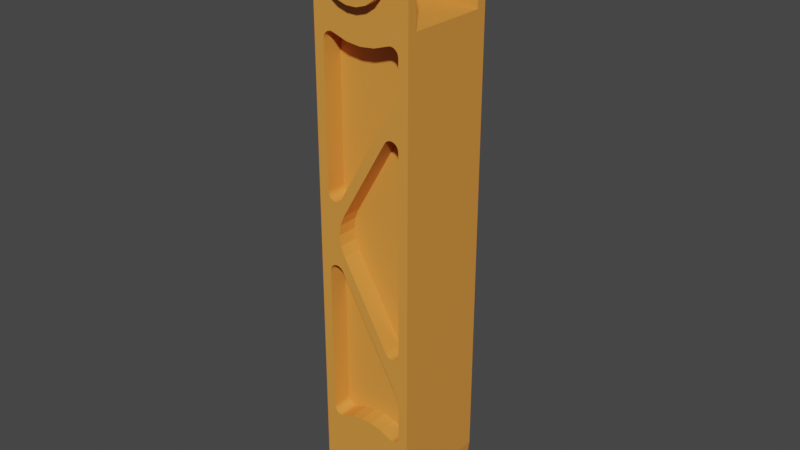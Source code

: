 # Source: forearm.blend  (saved by Blender 2.82.7; exported with 4.5.12 LTS)
import bpy
from mathutils import Matrix  # noqa: F401  (used for matrix-valued properties, if any)

bpy.ops.wm.read_factory_settings(use_empty=True)
scene = bpy.context.scene
scene.name = 'Scene'

# ---- collections
col_collection = bpy.data.collections.new('Collection'); scene.collection.children.link(col_collection)

# ---- materials (node trees are filled in below, after node groups)
mat_material_002 = bpy.data.materials.new('Material.002')
mat_material_002.use_transparent_shadow = False

# ---- material node trees
mat_material_002.use_nodes = True; mat_material_002.node_tree.nodes.clear()
_N = mat_material_002.node_tree.nodes; _L = mat_material_002.node_tree.links
n0 = _N.new('ShaderNodeOutputMaterial'); n0.name = 'Material Output'; n0.location = (300, 300)
n1 = _N.new('ShaderNodeBsdfPrincipled'); n1.name = 'Principled BSDF'; n1.location = (10, 300)
n1.distribution = 'GGX'
n1.subsurface_method = 'BURLEY'
n1.inputs[0].default_value = (0.8, 0.3, 0.05, 1.0)
n1.inputs[3].default_value = 1.45
n1.inputs[27].default_value = (0.0, 0.0, 0.0, 1.0)
n1.inputs[28].default_value = 1.0
_L.new(n1.outputs[0], n0.inputs[0])
n0.is_active_output = True

# ---- world
world_world = bpy.data.worlds.new('World'); scene.world = world_world
world_world.use_nodes = True; world_world.node_tree.nodes.clear()
_N = world_world.node_tree.nodes; _L = world_world.node_tree.links
n0 = _N.new('ShaderNodeOutputWorld'); n0.name = 'World Output'; n0.location = (300, 300)
n1 = _N.new('ShaderNodeBackground'); n1.name = 'Background'; n1.location = (10, 300)
n1.inputs[0].default_value = (0.05088, 0.05088, 0.05088, 1.0)
_L.new(n1.outputs[0], n0.inputs[0])
n0.is_active_output = True
world_world.color = (0.05088, 0.05088, 0.05088)
world_world.use_sun_shadow = False
world_world.sun_shadow_jitter_overblur = 0.0

# ---- meshes
me_forearm = bpy.data.meshes.new('Forearm')
me_forearm.from_pydata([(55.0, 13.1, 12.17), (55.0, 10.8, 4.425), (55.0, 17.41, 9.233), (55.0, 16.13, 1.625), (55.0, 22.39, 7.695), (55.0, 21.99, 0.1823), (55.0, 27.61, 7.695), (55.0, 28.01, 0.1823), (55.0, 32.59, 9.233), (55.0, 0.0, 25.0), (55.0, 0.7265, 19.02), (55.0, 7.939, 21.11), (55.0, 9.845, 16.25), (55.0, 2.864, 13.38), (55.0, 6.287, 8.422), (55.0, 33.87, 298.4), (55.0, 28.01, 299.8), (55.0, 40.22, 248.9), (55.0, 42.53, 248.7), (55.0, 43.54, 248.1), (55.0, 50.0, 275.0), (55.0, 44.33, 247.2), (55.0, 44.83, 246.2), (55.0, 7.327, 56.93), (55.0, 15.14, 39.46), (55.0, 8.415, 56.61), (55.0, 9.55, 56.6), (55.0, 0.0, 275.0), (55.0, 5.172, 246.2), (55.0, 5.674, 247.2), (55.0, 47.14, 286.6), (55.0, 43.71, 291.6), (55.0, 41.39, 249.0), (55.0, 39.12, 248.5), (55.0, 6.429, 166.9), (55.0, 5.658, 167.7), (55.0, 21.99, 299.8), (55.0, 9.777, 248.9), (55.0, 42.58, 203.0), (55.0, 43.57, 202.4), (55.0, 44.34, 201.6), (55.0, 5.168, 168.8), (55.0, 5.0, 169.9), (55.0, 5.0, 245.0), (55.0, 39.2, 295.6), (55.0, 49.27, 281.0), (55.0, 13.66, 160.0), (55.0, 11.74, 167.0), (55.0, 10.8, 166.4), (55.0, 44.83, 99.5), (55.0, 44.34, 98.45), (55.0, 50.0, 25.0), (55.0, 43.57, 97.58), (55.0, 42.58, 96.97), (55.0, 7.549, 26.31), (55.0, 8.71, 31.39), (55.0, 11.32, 35.91), (55.0, 6.461, 248.1), (55.0, 7.467, 248.7), (55.0, 0.7265, 281.0), (55.0, 8.605, 249.0), (55.0, 2.864, 286.6), (55.0, 16.13, 298.4), (55.0, 10.8, 295.6), (55.0, 6.287, 291.6), (55.0, 11.66, 155.2), (55.0, 44.83, 200.5), (55.0, 45.0, 199.4), (55.0, 45.0, 100.6), (55.0, 45.0, 60.57), (55.0, 44.84, 59.44), (55.0, 44.37, 58.41), (55.0, 6.373, 57.55), (55.0, 5.631, 58.41), (55.0, 5.161, 59.44), (55.0, 7.416, 166.3), (55.0, 5.0, 130.1), (55.0, 5.0, 60.57), (55.0, 8.536, 166.0), (55.0, 5.168, 131.2), (55.0, 5.658, 132.3), (55.0, 6.429, 133.1), (55.0, 7.416, 133.7), (55.0, 8.536, 134.0), (55.0, 43.63, 57.55), (55.0, 42.67, 56.93), (55.0, 41.59, 56.61), (55.0, 10.88, 248.5), (55.0, 16.31, 246.3), (55.0, 22.06, 245.1), (55.0, 12.46, 167.9), (55.0, 37.54, 201.4), (55.0, 42.32, 219.6), (55.0, 38.26, 202.3), (55.0, 39.2, 202.9), (55.0, 39.2, 97.07), (55.0, 38.26, 97.74), (55.0, 42.32, 80.36), (55.0, 37.54, 98.65), (55.0, 12.46, 132.1), (55.0, 13.66, 140.0), (55.0, 11.74, 133.0), (55.0, 45.0, 70.36), (55.0, 44.32, 75.54), (55.0, 41.46, 96.67), (55.0, 40.31, 96.71), (55.0, 27.94, 245.1), (55.0, 33.69, 246.3), (55.0, 45.0, 245.0), (55.0, 45.0, 229.6), (55.0, 44.32, 224.5), (55.0, 41.46, 203.3), (55.0, 40.31, 203.3), (55.0, 33.87, 1.625), (55.0, 39.2, 4.425), (55.0, 36.9, 12.17), (55.0, 43.71, 8.422), (55.0, 40.16, 16.25), (55.0, 47.14, 13.38), (55.0, 42.06, 21.11), (55.0, 49.27, 19.02), (55.0, 42.45, 26.31), (55.0, 41.29, 31.39), (55.0, 38.68, 35.91), (55.0, 40.45, 56.6), (55.0, 34.86, 39.46), (55.0, 39.36, 56.92), (55.0, 30.16, 41.72), (55.0, 32.34, 59.22), (55.0, 25.0, 42.5), (55.0, 25.0, 60.0), (55.0, 19.84, 41.72), (55.0, 17.66, 59.22), (55.0, 10.64, 56.92), (55.0, 9.695, 166.0), (55.0, 10.98, 150.0), (55.0, 11.66, 144.8), (55.0, 9.695, 134.0), (55.0, 10.8, 133.6), (50.0, 50.0, 25.0), (50.0, 49.27, 19.02), (50.0, 47.14, 13.38), (50.0, 43.71, 8.422), (50.0, 39.2, 4.425), (50.0, 33.87, 1.625), (50.0, 28.01, 0.1823), (50.0, 21.99, 0.1823), (50.0, 16.13, 1.625), (50.0, 10.8, 4.425), (50.0, 6.287, 8.422), (50.0, 2.864, 13.38), (50.0, 0.7265, 19.02), (50.0, 0.0, 25.0), (5.0, 50.0, 25.0), (10.0, 50.0, 25.0), (10.0, 49.27, 19.02), (5.0, 49.27, 19.02), (10.0, 47.14, 13.38), (5.0, 47.14, 13.38), (10.0, 43.71, 8.422), (5.0, 43.71, 8.422), (10.0, 39.2, 4.425), (5.0, 39.2, 4.425), (10.0, 33.87, 1.625), (5.0, 33.87, 1.625), (10.0, 28.01, 0.1823), (5.0, 28.01, 0.1823), (10.0, 21.99, 0.1823), (5.0, 21.99, 0.1823), (10.0, 16.13, 1.625), (5.0, 16.13, 1.625), (10.0, 10.8, 4.425), (5.0, 10.8, 4.425), (10.0, 6.287, 8.422), (5.0, 6.287, 8.422), (10.0, 2.864, 13.38), (5.0, 2.864, 13.38), (10.0, 0.7265, 19.02), (5.0, 0.7265, 19.02), (10.0, 0.0, 25.0), (5.0, 0.0, 25.0), (10.0, 0.0, 50.0), (50.0, 0.0, 50.0), (5.0, 0.0, 275.0), (5.0, 0.7265, 281.0), (5.0, 2.864, 286.6), (5.0, 6.287, 291.6), (5.0, 10.8, 295.6), (5.0, 16.13, 298.4), (5.0, 21.99, 299.8), (5.0, 28.01, 299.8), (5.0, 33.87, 298.4), (5.0, 39.2, 295.6), (5.0, 43.71, 291.6), (5.0, 47.14, 286.6), (5.0, 49.27, 281.0), (5.0, 50.0, 275.0), (50.0, 50.0, 50.0), (10.0, 50.0, 50.0), (5.0, 8.71, 18.61), (5.0, 11.32, 14.09), (5.0, 15.14, 10.54), (5.0, 19.84, 8.277), (5.0, 25.0, 7.5), (5.0, 9.777, 248.9), (5.0, 6.373, 57.55), (5.0, 13.1, 37.83), (5.0, 5.631, 58.41), (5.0, 5.161, 59.44), (5.0, 10.88, 248.5), (5.0, 7.327, 56.93), (5.0, 8.415, 56.61), (5.0, 17.41, 40.77), (5.0, 30.16, 8.277), (5.0, 34.86, 10.54), (5.0, 38.68, 14.09), (5.0, 41.29, 18.61), (5.0, 42.45, 23.69), (5.0, 42.67, 56.93), (5.0, 43.63, 57.55), (5.0, 36.9, 37.83), (5.0, 5.172, 246.2), (5.0, 5.674, 247.2), (5.0, 6.461, 248.1), (5.0, 45.0, 245.0), (5.0, 44.83, 246.2), (5.0, 44.33, 247.2), (5.0, 40.22, 248.9), (5.0, 9.55, 56.6), (5.0, 10.64, 56.92), (5.0, 22.39, 42.3), (5.0, 17.66, 59.22), (5.0, 25.0, 42.5), (5.0, 25.0, 60.0), (5.0, 27.61, 42.3), (5.0, 32.34, 59.22), (5.0, 32.59, 40.77), (5.0, 8.605, 249.0), (5.0, 7.467, 248.7), (5.0, 6.429, 133.1), (5.0, 5.658, 132.3), (5.0, 39.36, 56.92), (5.0, 40.45, 56.6), (5.0, 41.59, 56.61), (5.0, 7.416, 133.7), (5.0, 5.0, 169.9), (5.0, 8.536, 134.0), (5.0, 5.168, 168.8), (5.0, 5.658, 167.7), (5.0, 41.39, 249.0), (5.0, 5.0, 245.0), (5.0, 44.32, 75.54), (5.0, 39.2, 97.07), (5.0, 40.31, 96.71), (5.0, 44.83, 200.5), (5.0, 44.34, 201.6), (5.0, 43.57, 202.4), (5.0, 42.58, 203.0), (5.0, 6.429, 166.9), (5.0, 7.416, 166.3), (5.0, 8.536, 166.0), (5.0, 43.54, 248.1), (5.0, 42.53, 248.7), (5.0, 39.12, 248.5), (5.0, 33.69, 246.3), (5.0, 27.94, 245.1), (5.0, 5.168, 131.2), (5.0, 5.0, 130.1), (5.0, 5.0, 60.57), (5.0, 11.66, 144.8), (5.0, 13.66, 140.0), (5.0, 10.8, 133.6), (5.0, 22.06, 245.1), (5.0, 16.31, 246.3), (5.0, 7.549, 23.69), (5.0, 7.939, 28.89), (5.0, 9.845, 33.75), (5.0, 38.26, 97.74), (5.0, 42.32, 80.36), (5.0, 37.54, 98.65), (5.0, 12.46, 132.1), (5.0, 11.74, 133.0), (5.0, 42.58, 96.97), (5.0, 43.57, 97.58), (5.0, 44.34, 98.45), (5.0, 45.0, 229.6), (5.0, 44.32, 224.5), (5.0, 41.46, 203.3), (5.0, 42.32, 219.6), (5.0, 40.31, 203.3), (5.0, 39.2, 202.9), (5.0, 38.26, 202.3), (5.0, 37.54, 201.4), (5.0, 12.46, 167.9), (5.0, 13.66, 160.0), (5.0, 11.74, 167.0), (5.0, 44.83, 99.5), (5.0, 45.0, 100.6), (5.0, 45.0, 199.4), (5.0, 9.695, 134.0), (5.0, 10.98, 150.0), (5.0, 11.66, 155.2), (5.0, 9.695, 166.0), (5.0, 10.8, 166.4), (5.0, 44.37, 58.41), (5.0, 44.84, 59.44), (5.0, 40.16, 33.75), (5.0, 42.06, 28.89), (5.0, 45.0, 60.57), (5.0, 45.0, 70.36), (5.0, 41.46, 96.67), (60.0, 25.0, 7.5), (60.0, 22.39, 7.695), (60.0, 17.41, 9.233), (60.0, 13.1, 12.17), (60.0, 9.845, 16.25), (60.0, 7.939, 21.11), (60.0, 7.549, 26.31), (60.0, 8.71, 31.39), (60.0, 11.32, 35.91), (60.0, 15.14, 39.46), (60.0, 19.84, 41.72), (60.0, 25.0, 42.5), (60.0, 30.16, 41.72), (60.0, 34.86, 39.46), (60.0, 38.68, 35.91), (60.0, 41.29, 31.39), (60.0, 42.45, 26.31), (60.0, 42.06, 21.11), (60.0, 40.16, 16.25), (60.0, 36.9, 12.17), (60.0, 32.59, 9.233), (60.0, 27.61, 7.695), (60.0, 25.0, 25.0), (0.0, 27.61, 42.3), (0.0, 32.59, 40.77), (0.0, 36.9, 37.83), (0.0, 40.16, 33.75), (0.0, 42.06, 28.89), (0.0, 42.45, 23.69), (0.0, 41.29, 18.61), (0.0, 38.68, 14.09), (0.0, 34.86, 10.54), (0.0, 30.16, 8.277), (0.0, 25.0, 7.5), (0.0, 19.84, 8.277), (0.0, 15.14, 10.54), (0.0, 11.32, 14.09), (0.0, 8.71, 18.61), (0.0, 7.549, 23.69), (0.0, 7.939, 28.89), (0.0, 9.845, 33.75), (0.0, 13.1, 37.83), (0.0, 17.41, 40.77), (0.0, 22.39, 42.3), (0.0, 25.0, 25.0), (45.0, 39.12, 248.5), (45.0, 33.69, 246.3), (45.0, 27.94, 245.1), (45.0, 22.06, 245.1), (45.0, 16.31, 246.3), (45.0, 10.88, 248.5), (45.0, 45.0, 245.0), (45.0, 45.0, 229.6), (45.0, 12.46, 167.9), (45.0, 42.32, 219.6), (45.0, 5.0, 169.9), (45.0, 5.0, 245.0), (45.0, 5.172, 246.2), (45.0, 44.32, 224.5), (45.0, 5.658, 167.7), (45.0, 9.695, 166.0), (45.0, 10.8, 166.4), (45.0, 6.429, 166.9), (45.0, 7.416, 166.3), (45.0, 8.536, 166.0), (45.0, 5.168, 168.8), (45.0, 11.74, 167.0), (45.0, 44.83, 246.2), (45.0, 44.33, 247.2), (45.0, 43.54, 248.1), (45.0, 42.53, 248.7), (45.0, 41.39, 249.0), (45.0, 40.22, 248.9), (45.0, 7.467, 248.7), (45.0, 6.461, 248.1), (45.0, 8.605, 249.0), (45.0, 9.777, 248.9), (45.0, 5.674, 247.2), (45.0, 10.64, 56.92), (45.0, 17.66, 59.22), (45.0, 25.0, 60.0), (45.0, 32.34, 59.22), (45.0, 39.36, 56.92), (45.0, 5.0, 60.57), (45.0, 5.0, 130.1), (45.0, 12.46, 132.1), (45.0, 42.32, 80.36), (45.0, 45.0, 60.57), (45.0, 45.0, 70.36), (45.0, 8.536, 134.0), (45.0, 9.695, 134.0), (45.0, 10.8, 133.6), (45.0, 8.415, 56.61), (45.0, 9.55, 56.6), (45.0, 5.168, 131.2), (45.0, 5.658, 132.3), (45.0, 44.32, 75.54), (45.0, 11.74, 133.0), (45.0, 7.416, 133.7), (45.0, 6.429, 133.1), (45.0, 5.161, 59.44), (45.0, 5.631, 58.41), (45.0, 40.45, 56.6), (45.0, 44.37, 58.41), (45.0, 44.84, 59.44), (45.0, 41.59, 56.61), (45.0, 42.67, 56.93), (45.0, 43.63, 57.55), (45.0, 6.373, 57.55), (45.0, 7.327, 56.93), (45.0, 37.54, 201.4), (45.0, 13.66, 160.0), (45.0, 45.0, 100.6), (45.0, 45.0, 199.4), (45.0, 37.54, 98.65), (45.0, 13.66, 140.0), (45.0, 10.98, 150.0), (45.0, 11.66, 144.8), (45.0, 43.57, 202.4), (45.0, 42.58, 203.0), (45.0, 44.34, 201.6), (45.0, 41.46, 203.3), (45.0, 44.83, 200.5), (45.0, 40.31, 203.3), (45.0, 39.2, 202.9), (45.0, 38.26, 202.3), (45.0, 11.66, 155.2), (45.0, 38.26, 97.74), (45.0, 39.2, 97.07), (45.0, 43.57, 97.58), (45.0, 44.34, 98.45), (45.0, 42.58, 96.97), (45.0, 41.46, 96.67), (45.0, 44.83, 99.5), (45.0, 40.31, 96.71), (15.0, 10.88, 248.5), (15.0, 16.31, 246.3), (15.0, 22.06, 245.1), (15.0, 27.94, 245.1), (15.0, 33.69, 246.3), (15.0, 39.12, 248.5), (15.0, 5.0, 169.9), (15.0, 5.0, 245.0), (15.0, 12.46, 167.9), (15.0, 42.32, 219.6), (15.0, 45.0, 245.0), (15.0, 45.0, 229.6), (15.0, 44.32, 224.5), (15.0, 5.172, 246.2), (15.0, 5.674, 247.2), (15.0, 6.461, 248.1), (15.0, 7.467, 248.7), (15.0, 8.605, 249.0), (15.0, 9.777, 248.9), (15.0, 7.416, 166.3), (15.0, 6.429, 166.9), (15.0, 5.658, 167.7), (15.0, 40.22, 248.9), (15.0, 44.83, 246.2), (15.0, 10.8, 166.4), (15.0, 9.695, 166.0), (15.0, 8.536, 166.0), (15.0, 5.168, 168.8), (15.0, 41.39, 249.0), (15.0, 42.53, 248.7), (15.0, 43.54, 248.1), (15.0, 11.74, 167.0), (15.0, 44.33, 247.2), (15.0, 39.36, 56.92), (15.0, 32.34, 59.22), (15.0, 25.0, 60.0), (15.0, 17.66, 59.22), (15.0, 10.64, 56.92), (15.0, 45.0, 60.57), (15.0, 45.0, 70.36), (15.0, 12.46, 132.1), (15.0, 42.32, 80.36), (15.0, 5.0, 60.57), (15.0, 5.0, 130.1), (15.0, 44.32, 75.54), (15.0, 11.74, 133.0), (15.0, 5.168, 131.2), (15.0, 5.658, 132.3), (15.0, 6.429, 133.1), (15.0, 7.416, 133.7), (15.0, 8.536, 134.0), (15.0, 9.695, 134.0), (15.0, 10.8, 133.6), (15.0, 9.55, 56.6), (15.0, 8.415, 56.61), (15.0, 7.327, 56.93), (15.0, 5.631, 58.41), (15.0, 5.161, 59.44), (15.0, 40.45, 56.6), (15.0, 41.59, 56.61), (15.0, 6.373, 57.55), (15.0, 44.84, 59.44), (15.0, 44.37, 58.41), (15.0, 42.67, 56.93), (15.0, 43.63, 57.55), (15.0, 37.54, 201.4), (15.0, 13.66, 160.0), (15.0, 37.54, 98.65), (15.0, 13.66, 140.0), (15.0, 45.0, 100.6), (15.0, 45.0, 199.4), (15.0, 10.98, 150.0), (15.0, 11.66, 155.2), (15.0, 11.66, 144.8), (15.0, 43.57, 202.4), (15.0, 44.34, 201.6), (15.0, 40.31, 96.71), (15.0, 39.2, 97.07), (15.0, 38.26, 97.74), (15.0, 39.2, 202.9), (15.0, 40.31, 203.3), (15.0, 41.46, 203.3), (15.0, 44.83, 200.5), (15.0, 44.83, 99.5), (15.0, 44.34, 98.45), (15.0, 41.46, 96.67), (15.0, 43.57, 97.58), (15.0, 42.58, 96.97), (15.0, 38.26, 202.3), (15.0, 42.58, 203.0)], [], [(0, 1, 2), (2, 1, 3), (2, 3, 4), (4, 3, 5), (4, 5, 6), (6, 5, 7), (6, 7, 8), (9, 10, 11), (11, 10, 12), (12, 10, 13), (12, 13, 0), (0, 13, 14), (0, 14, 1), (15, 16, 17), (18, 19, 20), (20, 19, 21), (20, 21, 22), (23, 24, 25), (25, 24, 26), (27, 28, 29), (30, 31, 32), (17, 16, 33), (9, 34, 35), (16, 36, 37), (38, 39, 20), (20, 39, 40), (35, 41, 9), (9, 41, 42), (9, 42, 27), (27, 42, 43), (27, 43, 28), (32, 31, 17), (17, 31, 44), (17, 44, 15), (18, 20, 32), (32, 20, 45), (32, 45, 30), (46, 47, 48), (49, 50, 51), (51, 50, 52), (51, 52, 53), (11, 54, 9), (9, 54, 55), (9, 55, 56), (29, 57, 27), (27, 57, 58), (27, 58, 59), (59, 58, 60), (59, 60, 61), (36, 62, 37), (37, 62, 63), (37, 63, 60), (60, 63, 64), (60, 64, 61), (46, 48, 65), (40, 66, 20), (20, 66, 67), (20, 67, 51), (51, 67, 68), (51, 68, 49), (69, 70, 51), (51, 70, 71), (23, 72, 24), (24, 72, 73), (24, 73, 56), (56, 73, 74), (56, 74, 9), (75, 34, 76), (76, 34, 9), (76, 9, 77), (77, 9, 74), (75, 76, 78), (78, 76, 79), (78, 79, 80), (80, 81, 78), (78, 81, 82), (78, 82, 83), (71, 84, 51), (51, 84, 85), (51, 85, 86), (37, 87, 16), (16, 87, 88), (16, 88, 89), (47, 46, 90), (90, 46, 91), (90, 91, 92), (92, 91, 93), (92, 93, 94), (95, 96, 97), (97, 96, 98), (97, 98, 99), (99, 98, 100), (99, 100, 101), (69, 51, 102), (102, 51, 53), (102, 53, 103), (103, 53, 104), (103, 104, 97), (97, 104, 105), (97, 105, 95), (89, 106, 16), (16, 106, 107), (16, 107, 33), (22, 108, 20), (20, 108, 109), (20, 109, 38), (38, 109, 110), (38, 110, 111), (111, 110, 92), (111, 92, 112), (112, 92, 94), (7, 113, 8), (8, 113, 114), (8, 114, 115), (115, 114, 116), (115, 116, 117), (117, 116, 118), (117, 118, 119), (119, 118, 120), (119, 120, 121), (121, 120, 51), (121, 51, 122), (122, 51, 86), (122, 86, 123), (123, 86, 124), (123, 124, 125), (125, 124, 126), (125, 126, 127), (127, 126, 128), (127, 128, 129), (129, 128, 130), (129, 130, 131), (131, 130, 132), (131, 132, 24), (24, 132, 133), (24, 133, 26), (48, 134, 65), (65, 134, 78), (65, 78, 135), (135, 78, 83), (135, 83, 136), (136, 83, 137), (136, 137, 100), (100, 137, 138), (100, 138, 101), (139, 51, 120), (139, 120, 140), (140, 120, 118), (140, 118, 141), (141, 118, 116), (141, 116, 142), (142, 116, 114), (142, 114, 143), (143, 114, 113), (143, 113, 144), (144, 113, 7), (144, 7, 145), (145, 7, 5), (145, 5, 146), (146, 5, 3), (146, 3, 147), (147, 3, 1), (147, 1, 148), (148, 1, 14), (148, 14, 149), (149, 14, 13), (149, 13, 150), (150, 13, 10), (150, 10, 151), (151, 10, 9), (151, 9, 152), (153, 154, 155), (153, 155, 156), (156, 155, 157), (156, 157, 158), (158, 157, 159), (158, 159, 160), (160, 159, 161), (160, 161, 162), (162, 161, 163), (162, 163, 164), (164, 163, 165), (164, 165, 166), (166, 165, 167), (166, 167, 168), (168, 167, 169), (168, 169, 170), (170, 169, 171), (170, 171, 172), (172, 171, 173), (172, 173, 174), (174, 173, 175), (174, 175, 176), (176, 175, 177), (176, 177, 178), (178, 177, 179), (178, 179, 180), (180, 179, 181), (152, 9, 182), (182, 9, 27), (182, 27, 181), (181, 27, 183), (181, 183, 180), (183, 27, 59), (183, 59, 184), (184, 59, 61), (184, 61, 185), (185, 61, 64), (185, 64, 186), (186, 64, 63), (186, 63, 187), (187, 63, 62), (187, 62, 188), (188, 62, 36), (188, 36, 189), (189, 36, 16), (189, 16, 190), (190, 16, 15), (190, 15, 191), (191, 15, 44), (191, 44, 192), (192, 44, 31), (192, 31, 193), (193, 31, 30), (193, 30, 194), (194, 30, 45), (194, 45, 195), (195, 45, 20), (195, 20, 196), (51, 139, 197), (154, 153, 198), (198, 153, 196), (198, 196, 197), (197, 196, 20), (197, 20, 51), (199, 200, 174), (174, 200, 172), (172, 200, 201), (172, 201, 170), (170, 201, 202), (170, 202, 168), (168, 202, 203), (168, 203, 166), (188, 189, 204), (205, 206, 207), (207, 206, 208), (204, 189, 209), (205, 210, 206), (206, 210, 211), (206, 211, 212), (166, 203, 164), (164, 203, 213), (164, 213, 162), (162, 213, 214), (162, 214, 160), (160, 214, 215), (160, 215, 158), (158, 215, 216), (158, 216, 156), (156, 216, 217), (156, 217, 153), (218, 219, 220), (221, 183, 222), (222, 183, 223), (224, 225, 196), (196, 225, 226), (189, 190, 227), (211, 228, 212), (212, 228, 229), (212, 229, 230), (230, 229, 231), (230, 231, 232), (232, 231, 233), (232, 233, 234), (234, 233, 235), (234, 235, 236), (184, 237, 183), (183, 237, 238), (183, 238, 223), (184, 185, 237), (237, 185, 186), (237, 186, 204), (204, 186, 187), (204, 187, 188), (183, 239, 240), (235, 241, 236), (236, 241, 242), (236, 242, 220), (220, 242, 243), (220, 243, 218), (244, 245, 246), (246, 245, 247), (246, 247, 248), (193, 249, 192), (192, 249, 227), (192, 227, 191), (191, 227, 190), (244, 239, 245), (245, 239, 183), (245, 183, 250), (250, 183, 221), (251, 252, 253), (254, 255, 196), (196, 255, 256), (196, 256, 257), (248, 258, 246), (246, 258, 259), (246, 259, 260), (226, 261, 196), (196, 261, 262), (196, 262, 195), (195, 262, 249), (195, 249, 194), (194, 249, 193), (227, 263, 189), (189, 263, 264), (189, 264, 265), (240, 266, 183), (183, 266, 267), (183, 267, 180), (180, 267, 268), (180, 268, 208), (269, 270, 271), (265, 272, 189), (189, 272, 273), (189, 273, 209), (174, 176, 199), (199, 176, 178), (199, 178, 274), (274, 178, 180), (274, 180, 275), (275, 180, 208), (275, 208, 276), (276, 208, 206), (252, 251, 277), (277, 251, 278), (277, 278, 279), (279, 278, 280), (279, 280, 270), (270, 280, 281), (270, 281, 271), (282, 283, 153), (153, 283, 284), (224, 196, 285), (285, 196, 257), (285, 257, 286), (286, 257, 287), (286, 287, 288), (288, 287, 289), (288, 289, 290), (290, 291, 288), (288, 291, 292), (288, 292, 293), (293, 292, 294), (293, 294, 295), (284, 296, 153), (153, 296, 297), (153, 297, 196), (196, 297, 298), (196, 298, 254), (271, 299, 269), (269, 299, 246), (269, 246, 300), (300, 246, 260), (300, 260, 301), (301, 260, 302), (301, 302, 294), (294, 302, 303), (294, 303, 295), (219, 304, 220), (220, 304, 305), (220, 305, 306), (306, 305, 153), (306, 153, 307), (307, 153, 217), (305, 308, 153), (153, 308, 309), (153, 309, 282), (282, 309, 251), (282, 251, 310), (310, 251, 253), (151, 152, 143), (182, 197, 152), (152, 197, 139), (152, 139, 140), (140, 141, 152), (152, 141, 142), (152, 142, 143), (144, 145, 149), (144, 149, 143), (143, 149, 150), (143, 150, 151), (145, 146, 149), (149, 146, 147), (149, 147, 148), (182, 181, 197), (197, 181, 198), (198, 181, 154), (154, 181, 179), (154, 179, 155), (155, 179, 157), (177, 175, 161), (161, 175, 173), (161, 173, 163), (177, 161, 179), (179, 161, 159), (179, 159, 157), (173, 171, 169), (169, 167, 173), (173, 167, 165), (173, 165, 163), (311, 312, 4), (4, 312, 313), (4, 313, 2), (2, 313, 314), (2, 314, 0), (0, 314, 315), (0, 315, 12), (12, 315, 316), (12, 316, 11), (11, 316, 317), (11, 317, 54), (54, 317, 318), (54, 318, 55), (55, 318, 319), (55, 319, 56), (56, 319, 320), (56, 320, 24), (24, 320, 321), (24, 321, 131), (131, 321, 322), (131, 322, 129), (129, 322, 323), (129, 323, 127), (127, 323, 324), (127, 324, 125), (125, 324, 325), (125, 325, 123), (123, 325, 326), (123, 326, 122), (122, 326, 327), (122, 327, 121), (121, 327, 328), (121, 328, 119), (119, 328, 329), (119, 329, 117), (117, 329, 330), (117, 330, 115), (115, 330, 331), (115, 331, 8), (8, 331, 332), (8, 332, 6), (6, 332, 311), (6, 311, 4), (311, 332, 333), (314, 313, 333), (333, 313, 312), (333, 312, 311), (317, 316, 333), (333, 316, 315), (333, 315, 314), (320, 319, 333), (333, 319, 318), (333, 318, 317), (323, 322, 333), (333, 322, 321), (333, 321, 320), (326, 325, 333), (333, 325, 324), (333, 324, 323), (329, 328, 333), (333, 328, 327), (333, 327, 326), (332, 331, 333), (333, 331, 330), (333, 330, 329), (232, 234, 334), (334, 234, 236), (334, 236, 335), (335, 236, 220), (335, 220, 336), (336, 220, 306), (336, 306, 337), (337, 306, 307), (337, 307, 338), (338, 307, 217), (338, 217, 339), (339, 217, 216), (339, 216, 340), (340, 216, 215), (340, 215, 341), (341, 215, 214), (341, 214, 342), (342, 214, 213), (342, 213, 343), (343, 213, 203), (343, 203, 344), (344, 203, 202), (344, 202, 345), (345, 202, 201), (345, 201, 346), (346, 201, 200), (346, 200, 347), (347, 200, 199), (347, 199, 348), (348, 199, 274), (348, 274, 349), (349, 274, 275), (349, 275, 350), (350, 275, 276), (350, 276, 351), (351, 276, 206), (351, 206, 352), (352, 206, 212), (352, 212, 353), (353, 212, 230), (353, 230, 354), (354, 230, 232), (354, 232, 334), (342, 343, 355), (355, 343, 344), (355, 344, 345), (339, 340, 355), (355, 340, 341), (355, 341, 342), (336, 337, 355), (355, 337, 338), (355, 338, 339), (354, 334, 355), (355, 334, 335), (355, 335, 336), (351, 352, 355), (355, 352, 353), (355, 353, 354), (348, 349, 355), (355, 349, 350), (355, 350, 351), (345, 346, 355), (355, 346, 347), (355, 347, 348), (356, 33, 107), (356, 107, 357), (357, 107, 106), (357, 106, 358), (358, 106, 89), (358, 89, 359), (359, 89, 88), (359, 88, 360), (360, 88, 87), (360, 87, 361), (362, 363, 108), (108, 363, 109), (90, 92, 364), (364, 92, 365), (366, 367, 42), (42, 367, 43), (367, 366, 361), (367, 361, 368), (364, 365, 357), (357, 365, 369), (357, 369, 356), (356, 369, 363), (356, 363, 362), (357, 358, 364), (364, 358, 359), (364, 359, 366), (366, 359, 360), (366, 360, 361), (370, 371, 372), (370, 373, 371), (371, 373, 374), (371, 374, 375), (366, 376, 364), (364, 376, 370), (364, 370, 377), (377, 370, 372), (378, 379, 362), (362, 379, 380), (362, 380, 381), (381, 382, 362), (362, 382, 383), (362, 383, 356), (384, 385, 386), (386, 385, 387), (387, 385, 361), (361, 385, 388), (361, 388, 368), (389, 133, 132), (389, 132, 390), (390, 132, 130), (390, 130, 391), (391, 130, 128), (391, 128, 392), (392, 128, 126), (392, 126, 393), (394, 395, 77), (77, 395, 76), (396, 397, 99), (99, 397, 97), (69, 102, 398), (398, 102, 399), (400, 390, 401), (401, 390, 402), (403, 404, 394), (394, 404, 389), (394, 389, 395), (395, 389, 390), (395, 390, 405), (405, 390, 406), (398, 399, 393), (393, 399, 407), (393, 407, 392), (392, 407, 397), (392, 397, 391), (391, 397, 396), (391, 396, 390), (390, 396, 408), (390, 408, 402), (400, 409, 390), (390, 409, 410), (390, 410, 406), (394, 411, 412), (413, 414, 393), (393, 414, 415), (393, 415, 398), (413, 416, 414), (414, 416, 417), (414, 417, 418), (412, 419, 394), (394, 419, 420), (394, 420, 403), (91, 46, 421), (421, 46, 422), (68, 67, 423), (423, 67, 424), (425, 426, 98), (98, 426, 100), (427, 428, 426), (429, 430, 431), (431, 430, 432), (431, 432, 433), (433, 432, 424), (424, 432, 434), (424, 434, 435), (435, 436, 424), (424, 436, 421), (424, 421, 423), (423, 421, 422), (423, 422, 426), (426, 422, 437), (426, 437, 427), (426, 425, 423), (423, 425, 438), (423, 438, 439), (440, 441, 442), (442, 441, 443), (441, 444, 443), (443, 444, 423), (443, 423, 445), (445, 423, 439), (399, 102, 407), (407, 102, 103), (407, 103, 397), (397, 103, 97), (109, 363, 110), (110, 363, 369), (110, 369, 92), (92, 369, 365), (422, 46, 437), (437, 46, 65), (437, 65, 427), (427, 65, 135), (427, 135, 428), (428, 135, 136), (428, 136, 426), (426, 136, 100), (394, 77, 411), (411, 77, 74), (411, 74, 412), (412, 74, 73), (412, 73, 419), (419, 73, 72), (419, 72, 420), (420, 72, 23), (420, 23, 403), (403, 23, 25), (403, 25, 404), (404, 25, 26), (404, 26, 389), (389, 26, 133), (393, 126, 413), (413, 126, 124), (413, 124, 416), (416, 124, 86), (416, 86, 417), (417, 86, 85), (417, 85, 418), (418, 85, 84), (418, 84, 414), (414, 84, 71), (414, 71, 415), (415, 71, 70), (415, 70, 398), (398, 70, 69), (396, 99, 408), (408, 99, 101), (408, 101, 402), (402, 101, 138), (402, 138, 401), (401, 138, 137), (401, 137, 400), (400, 137, 83), (400, 83, 409), (409, 83, 82), (409, 82, 410), (410, 82, 81), (410, 81, 406), (406, 81, 80), (406, 80, 405), (405, 80, 79), (405, 79, 395), (395, 79, 76), (90, 364, 47), (47, 364, 377), (47, 377, 48), (48, 377, 372), (48, 372, 134), (134, 372, 371), (134, 371, 78), (78, 371, 375), (78, 375, 75), (75, 375, 374), (75, 374, 34), (34, 374, 373), (34, 373, 35), (35, 373, 370), (35, 370, 41), (41, 370, 376), (41, 376, 42), (42, 376, 366), (361, 87, 387), (387, 87, 37), (387, 37, 386), (386, 37, 60), (386, 60, 384), (384, 60, 58), (384, 58, 385), (385, 58, 57), (385, 57, 388), (388, 57, 29), (388, 29, 368), (368, 29, 28), (368, 28, 367), (367, 28, 43), (362, 108, 378), (378, 108, 22), (378, 22, 379), (379, 22, 21), (379, 21, 380), (380, 21, 19), (380, 19, 381), (381, 19, 18), (381, 18, 382), (382, 18, 32), (382, 32, 383), (383, 32, 17), (383, 17, 356), (356, 17, 33), (68, 423, 49), (49, 423, 444), (49, 444, 50), (50, 444, 441), (50, 441, 52), (52, 441, 440), (52, 440, 53), (53, 440, 442), (53, 442, 104), (104, 442, 443), (104, 443, 105), (105, 443, 445), (105, 445, 95), (95, 445, 439), (95, 439, 96), (96, 439, 438), (96, 438, 98), (98, 438, 425), (424, 67, 433), (433, 67, 66), (433, 66, 431), (431, 66, 40), (431, 40, 429), (429, 40, 39), (429, 39, 430), (430, 39, 38), (430, 38, 432), (432, 38, 111), (432, 111, 434), (434, 111, 112), (434, 112, 435), (435, 112, 94), (435, 94, 436), (436, 94, 93), (436, 93, 421), (421, 93, 91), (446, 209, 273), (446, 273, 447), (447, 273, 272), (447, 272, 448), (448, 272, 265), (448, 265, 449), (449, 265, 264), (449, 264, 450), (450, 264, 263), (450, 263, 451), (245, 250, 452), (452, 250, 453), (454, 455, 293), (293, 455, 288), (224, 285, 456), (456, 285, 457), (447, 452, 446), (446, 452, 453), (447, 448, 454), (454, 448, 449), (454, 449, 455), (455, 449, 450), (455, 450, 458), (459, 460, 453), (453, 460, 461), (453, 461, 462), (462, 463, 453), (453, 463, 464), (453, 464, 446), (465, 466, 467), (458, 450, 457), (457, 450, 451), (457, 451, 456), (456, 451, 468), (456, 468, 469), (470, 471, 452), (471, 472, 452), (452, 472, 465), (452, 465, 473), (473, 465, 467), (474, 475, 476), (447, 454, 452), (452, 454, 477), (452, 477, 470), (474, 476, 468), (468, 476, 478), (468, 478, 469), (479, 241, 235), (479, 235, 480), (480, 235, 233), (480, 233, 481), (481, 233, 231), (481, 231, 482), (482, 231, 229), (482, 229, 483), (484, 485, 308), (308, 485, 309), (280, 278, 486), (486, 278, 487), (268, 267, 488), (488, 267, 489), (489, 482, 483), (490, 479, 487), (487, 479, 480), (487, 480, 486), (486, 480, 481), (486, 481, 491), (482, 489, 481), (481, 489, 492), (481, 492, 493), (493, 494, 481), (481, 494, 495), (481, 495, 496), (496, 497, 481), (481, 497, 498), (481, 498, 491), (499, 500, 501), (502, 503, 483), (483, 503, 488), (483, 488, 489), (490, 485, 479), (479, 485, 484), (479, 484, 504), (504, 484, 505), (499, 501, 483), (483, 501, 506), (483, 506, 502), (484, 507, 505), (505, 507, 508), (505, 508, 509), (509, 508, 510), (511, 512, 292), (292, 512, 294), (279, 270, 513), (513, 270, 514), (515, 516, 297), (297, 516, 298), (517, 518, 512), (514, 516, 513), (513, 516, 515), (517, 512, 519), (520, 521, 511), (522, 523, 515), (515, 523, 524), (515, 524, 513), (525, 526, 527), (521, 528, 511), (511, 528, 516), (511, 516, 512), (512, 516, 514), (512, 514, 519), (515, 529, 522), (522, 529, 530), (522, 530, 531), (531, 530, 532), (531, 532, 533), (525, 527, 534), (534, 527, 511), (511, 527, 535), (511, 535, 520), (487, 278, 490), (490, 278, 251), (490, 251, 485), (485, 251, 309), (288, 455, 286), (286, 455, 458), (286, 458, 285), (285, 458, 457), (514, 270, 519), (519, 270, 269), (519, 269, 517), (517, 269, 300), (517, 300, 518), (518, 300, 301), (518, 301, 512), (512, 301, 294), (483, 229, 499), (499, 229, 228), (499, 228, 500), (500, 228, 211), (500, 211, 501), (501, 211, 210), (501, 210, 506), (506, 210, 205), (506, 205, 502), (502, 205, 207), (502, 207, 503), (503, 207, 208), (503, 208, 488), (488, 208, 268), (484, 308, 507), (507, 308, 305), (507, 305, 508), (508, 305, 304), (508, 304, 510), (510, 304, 219), (510, 219, 509), (509, 219, 218), (509, 218, 505), (505, 218, 243), (505, 243, 504), (504, 243, 242), (504, 242, 479), (479, 242, 241), (489, 267, 492), (492, 267, 266), (492, 266, 493), (493, 266, 240), (493, 240, 494), (494, 240, 239), (494, 239, 495), (495, 239, 244), (495, 244, 496), (496, 244, 246), (496, 246, 497), (497, 246, 299), (497, 299, 498), (498, 299, 271), (498, 271, 491), (491, 271, 281), (491, 281, 486), (486, 281, 280), (245, 452, 247), (247, 452, 473), (247, 473, 248), (248, 473, 467), (248, 467, 258), (258, 467, 466), (258, 466, 259), (259, 466, 465), (259, 465, 260), (260, 465, 472), (260, 472, 302), (302, 472, 471), (302, 471, 303), (303, 471, 470), (303, 470, 295), (295, 470, 477), (295, 477, 293), (293, 477, 454), (453, 250, 459), (459, 250, 221), (459, 221, 460), (460, 221, 222), (460, 222, 461), (461, 222, 223), (461, 223, 462), (462, 223, 238), (462, 238, 463), (463, 238, 237), (463, 237, 464), (464, 237, 204), (464, 204, 446), (446, 204, 209), (451, 263, 468), (468, 263, 227), (468, 227, 474), (474, 227, 249), (474, 249, 475), (475, 249, 262), (475, 262, 476), (476, 262, 261), (476, 261, 478), (478, 261, 226), (478, 226, 469), (469, 226, 225), (469, 225, 456), (456, 225, 224), (279, 513, 277), (277, 513, 524), (277, 524, 252), (252, 524, 523), (252, 523, 253), (253, 523, 522), (253, 522, 310), (310, 522, 531), (310, 531, 282), (282, 531, 533), (282, 533, 283), (283, 533, 532), (283, 532, 284), (284, 532, 530), (284, 530, 296), (296, 530, 529), (296, 529, 297), (297, 529, 515), (511, 292, 534), (534, 292, 291), (534, 291, 525), (525, 291, 290), (525, 290, 526), (526, 290, 289), (526, 289, 527), (527, 289, 287), (527, 287, 535), (535, 287, 257), (535, 257, 520), (520, 257, 256), (520, 256, 521), (521, 256, 255), (521, 255, 528), (528, 255, 254), (528, 254, 516), (516, 254, 298)])
me_forearm.materials.append(mat_material_002)
me_forearm.use_remesh_fix_poles = True
me_forearm.use_remesh_preserve_attributes = False
me_forearm.use_mirror_vertex_groups = False
me_forearm.update()

# ---- objects
ob_forearm = bpy.data.objects.new('Forearm', me_forearm)

# ---- transforms, parenting, visibility, modifiers, constraints
ob_forearm.location = (-0.025, -0.03, 0.15)
ob_forearm.rotation_euler = (3.142, 0.0, 1.571)
ob_forearm.scale = (0.001, 0.001, 0.001)
ob_forearm.lineart.crease_threshold = 0.0

# ---- collection membership
col_collection.objects.link(ob_forearm)

# ---- scene / render settings (as saved in the file)
scene.frame_start = 1; scene.frame_end = 250; scene.frame_set(1)
scene.render.engine = 'BLENDER_EEVEE_NEXT'
scene.cycles.use_denoising = False
scene.cycles.samples = 128
scene.cycles.sampling_pattern = 'TABULATED_SOBOL'
scene.cycles.use_adaptive_sampling = False
scene.cycles.use_light_tree = False
scene.view_settings.view_transform = 'Filmic'
bpy.context.view_layer.update()

# ---- added for rendering (the .blend has no active camera and no usable light): camera, sun
cam_auto = bpy.data.cameras.new('AutoCamera')
cam_auto.lens = 50.0
cam_auto.sensor_width = 36.0
cam_auto.clip_end = 1000.0
ob_auto_camera = bpy.data.objects.new('AutoCamera', cam_auto)
scene.collection.objects.link(ob_auto_camera)
ob_auto_camera.location = (0.286493, -0.343792, 0.229195)
ob_auto_camera.rotation_euler = (1.09748, -7.21219e-08, 0.694738)
scene.camera = ob_auto_camera
light_auto_sun = bpy.data.lights.new('AutoSun', 'SUN')
light_auto_sun.energy = 3.0
light_auto_sun.angle = 0.0523599
ob_auto_sun = bpy.data.objects.new('AutoSun', light_auto_sun)
scene.collection.objects.link(ob_auto_sun)
ob_auto_sun.rotation_euler = (0.872665, 0.174533, 0.523599)
bpy.context.view_layer.update()
